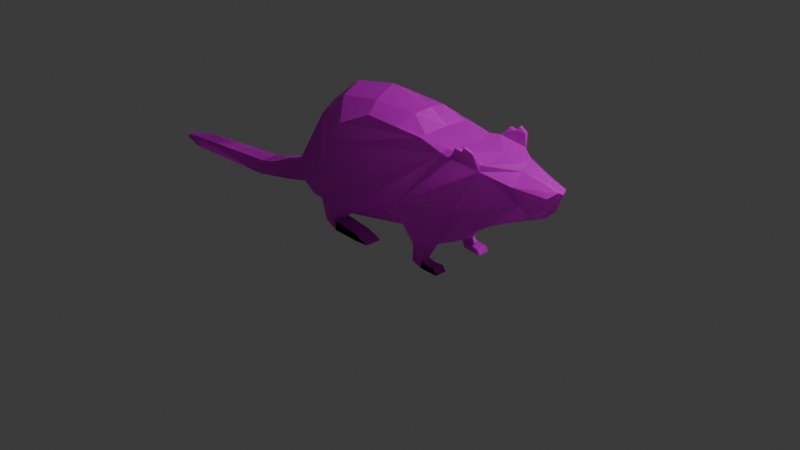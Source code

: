 # Source: rat.blend  (saved by Blender 4.1.24; exported with 4.5.12 LTS)
import bpy
from mathutils import Matrix  # noqa: F401  (used for matrix-valued properties, if any)

bpy.ops.wm.read_factory_settings(use_empty=True)
scene = bpy.context.scene
scene.name = 'Scene'

# ---- collections
col_collection = bpy.data.collections.new('Collection'); scene.collection.children.link(col_collection)

# ---- images (referenced by path relative to the original .blend; pixels are not part of the script)
import os
ASSET_DIR = os.environ.get("B2B_ASSET_DIR", "")  # directory of the original .blend (textures are referenced by path, not embedded)
HERE = os.path.dirname(os.path.abspath(__file__))  # packed textures are extracted next to this script under _unpacked/

def load_image(name, relpath, width, height, colorspace="sRGB"):
    """Load a texture the original file referenced (path relative to the .blend, or extracted next to this script)."""
    p = next((c for c in (os.path.join(HERE, relpath), os.path.join(ASSET_DIR, relpath)) if relpath and os.path.exists(c)), "")
    if p:
        img = bpy.data.images.load(p, check_existing=True)
        img.name = name
    else:  # same state as the original file: an image datablock whose file is absent (Cycles renders it pink)
        img = bpy.data.images.new(name, width, height)
        img.source = "FILE"
        img.filepath = "//" + (relpath or name)
    img.colorspace_settings.name = colorspace
    return img
img_rat_base_color = load_image('Rat Base Color', '', 256, 256, 'sRGB')
img_rat_base_color_001 = load_image('Rat Base Color.001', '', 256, 256, 'sRGB')

# ---- materials (node trees are filled in below, after node groups)
mat_material_001 = bpy.data.materials.new('Material.001')
mat_material_001.use_transparent_shadow = False
mat_material_002 = bpy.data.materials.new('Material.002')
mat_material_002.use_transparent_shadow = False

# ---- material node trees
mat_material_001.use_nodes = True; mat_material_001.node_tree.nodes.clear()
_N = mat_material_001.node_tree.nodes; _L = mat_material_001.node_tree.links
n0 = _N.new('ShaderNodeBsdfPrincipled'); n0.name = 'Principled BSDF'; n0.location = (10, 300)
n1 = _N.new('ShaderNodeOutputMaterial'); n1.name = 'Material Output'; n1.location = (300, 300)
n2 = _N.new('ShaderNodeTexImage'); n2.name = 'Image Texture'; n2.location = (-280, 280)
n2.image = img_rat_base_color
_L.new(n0.outputs[0], n1.inputs[0])
_L.new(n2.outputs[0], n0.inputs[0])
n1.is_active_output = True
mat_material_002.use_nodes = True; mat_material_002.node_tree.nodes.clear()
_N = mat_material_002.node_tree.nodes; _L = mat_material_002.node_tree.links
n0 = _N.new('ShaderNodeBsdfPrincipled'); n0.name = 'Principled BSDF'; n0.location = (10, 300)
n1 = _N.new('ShaderNodeOutputMaterial'); n1.name = 'Material Output'; n1.location = (300, 300)
n2 = _N.new('ShaderNodeTexImage'); n2.name = 'Image Texture'; n2.location = (-280, 280)
n2.image = img_rat_base_color_001
_L.new(n0.outputs[0], n1.inputs[0])
_L.new(n2.outputs[0], n0.inputs[0])
n1.is_active_output = True

# ---- world
world_world = bpy.data.worlds.new('World'); scene.world = world_world
world_world.use_nodes = True; world_world.node_tree.nodes.clear()
_N = world_world.node_tree.nodes; _L = world_world.node_tree.links
n0 = _N.new('ShaderNodeOutputWorld'); n0.name = 'World Output'; n0.location = (300, 300)
n1 = _N.new('ShaderNodeBackground'); n1.name = 'Background'; n1.location = (10, 300)
n1.inputs[0].default_value = (0.05088, 0.05088, 0.05088, 1.0)
_L.new(n1.outputs[0], n0.inputs[0])
n0.is_active_output = True
world_world.color = (0.05088, 0.05088, 0.05088)
world_world.use_sun_shadow = False
world_world.sun_shadow_jitter_overblur = 0.0

# ---- cameras
cam_camera = bpy.data.cameras.new('Camera')
cam_camera.clip_end = 100.0
cam_camera.ortho_scale = 7.314

# ---- lights
light_light = bpy.data.lights.new('Light', 'POINT')
light_light.transmission_factor = 0.0
light_light.energy = 1000.0
light_light.shadow_soft_size = 0.1
light_light.shadow_maximum_resolution = 0.006
light_light.use_absolute_resolution = True

# ---- meshes
me_plane = bpy.data.meshes.new('Plane')
me_plane.from_pydata([(-1.059, 0.0, 0.01686), (-0.4988, 0.0, -0.02428), (-1.0, 0.0, 1.0), (0.9471, 0.0, 1.165), (-0.5918, 0.0, 1.327), (0.6512, 0.0, 1.192), (-0.08624, 0.0, 1.42), (0.4402, 0.0, 1.324), (-1.193, 0.0, 0.1114), (-1.406, 0.0, 0.2559), (-1.588, 0.0, -0.02172), (-1.526, 0.0, 0.1791), (-2.145, 0.0, -0.1457), (-2.14, 0.0, 0.009859), (-3.398, 0.0, -0.1854), (-3.358, 0.0, -0.08762), (-3.739, 0.0, -0.1913), (-3.736, 0.0, -0.1486), (0.3141, 0.0, 0.139), (1.063, 0.0, 1.148), (0.7276, 0.0, 0.05126), (1.329, 0.0, 1.145), (0.9537, 0.0, 0.1546), (1.193, 0.0, 0.3534), (1.641, 0.0, 1.125), (1.039, -0.2978, 0.5473), (2.052, 0.0, 0.9554), (0.5725, 0.0, 0.0533), (-0.8355, 0.0, -0.006071), (-1.059, 0.0, 0.01686), (-0.4988, 0.0, -0.02428), (-1.0, 0.0, 1.0), (0.9471, 0.0, 1.165), (-0.5918, 0.0, 1.327), (0.6512, 0.0, 1.192), (-0.08624, 0.0, 1.42), (0.4402, 0.0, 1.324), (-1.193, 0.0, 0.1114), (-1.406, 0.0, 0.2559), (-1.588, 0.0, -0.02172), (-1.526, 0.0, 0.1791), (-2.145, 0.0, -0.1457), (-2.14, 0.0, 0.009859), (-3.398, 0.0, -0.1854), (-3.358, 0.0, -0.08762), (-3.739, 0.0, -0.1913), (-3.736, 0.0, -0.1486), (0.3141, 0.0, 0.139), (1.063, 0.0, 1.148), (0.7276, 0.0, 0.05126), (1.329, 0.0, 1.145), (0.9537, 0.0, 0.1546), (1.193, 0.0, 0.3534), (1.641, 0.0, 1.125), (2.052, 0.0, 0.9554), (0.5725, 0.0, 0.0533), (-0.8355, 0.0, -0.006071), (-1.059, 0.0, 0.01686), (-0.4988, 0.0, -0.02428), (-1.0, 0.0, 1.0), (0.9471, 0.0, 1.165), (-0.5918, 0.0, 1.327), (0.6512, 0.0, 1.192), (-0.08624, 0.0, 1.42), (0.4402, 0.0, 1.324), (-1.193, 0.0, 0.1114), (-1.406, 0.0, 0.2559), (-1.588, 0.0, -0.02172), (-1.526, 0.0, 0.1791), (-2.145, 0.0, -0.1457), (-2.14, 0.0, 0.009859), (-3.398, 0.0, -0.1854), (-3.358, 0.0, -0.08762), (-3.739, 0.0, -0.1913), (-3.736, 0.0, -0.1486), (0.3141, 0.0, 0.139), (1.063, 0.0, 1.148), (0.7276, 0.0, 0.05126), (1.329, 0.0, 1.145), (0.9537, 0.0, 0.1546), (1.193, 0.0, 0.3534), (1.641, 0.0, 1.125), (2.052, 0.0, 0.9554), (0.5725, 0.0, 0.0533), (-0.8355, 0.0, -0.006071), (-1.059, 0.0, 0.01686), (-0.4988, 0.0, -0.02428), (-1.0, 0.0, 1.0), (0.9471, 0.0, 1.165), (-0.5918, 0.0, 1.327), (0.6512, 0.0, 1.192), (-0.08624, 0.0, 1.42), (0.4402, 0.0, 1.324), (-1.193, 0.0, 0.1114), (-1.406, 0.0, 0.2559), (-1.588, 0.0, -0.02172), (-1.526, 0.0, 0.1791), (-2.145, 0.0, -0.1457), (-2.14, 0.0, 0.009859), (-3.398, 0.0, -0.1854), (-3.358, 0.0, -0.08762), (-3.739, 0.0, -0.1913), (-3.736, 0.0, -0.1486), (0.3141, 0.0, 0.139), (1.063, 0.0, 1.148), (0.7276, 0.0, 0.05126), (1.329, 0.0, 1.145), (0.9537, 0.0, 0.1546), (1.193, 0.0, 0.3534), (1.641, 0.0, 1.125), (1.859, 0.0, 0.6633), (2.052, 0.0, 0.9554), (1.976, 0.0, 0.7671), (0.5725, 0.0, 0.0533), (-0.8355, 0.0, -0.006071), (-0.4988, -0.4313, -0.02428), (-0.007843, -0.3771, -0.09816), (-0.4847, -0.4313, -0.1589), (-0.4901, -0.4313, -0.05223), (-0.6604, -0.3794, 0.7433), (-0.8179, -0.3359, 0.3387), (-0.7335, -0.4038, 0.1323), (-0.4988, -0.4313, -0.02428), (0.9218, -0.3362, 1.09), (0.6299, -0.324, 1.155), (-0.4004, -0.4151, 1.036), (0.3355, -0.3579, 1.188), (-0.02697, -0.3727, 1.209), (0.3197, -0.338, 0.397), (1.095, -0.4018, 1.111), (0.7276, -0.3563, 0.05126), (1.351, -0.3145, 1.043), (0.5725, -0.3563, 0.0533), (1.204, -0.3814, 1.202), (1.112, -0.3779, 1.217), (1.313, -0.367, 1.215), (1.226, -0.3819, 1.255), (0.9451, -0.3385, 0.2082), (1.165, -0.2557, 0.5597), (1.726, -0.203, 0.7998), (1.657, -0.2358, 0.9728), (1.936, -0.113, 0.8759), (1.977, -0.1323, 0.9329), (0.5922, -0.3833, -0.1058), (0.6817, -0.3631, -0.1587), (0.7079, -0.3631, -0.06192), (0.7604, -0.3631, -0.162), (0.7555, -0.3631, -0.1046), (0.8966, -0.3631, -0.162), (0.8621, -0.3631, -0.1062), (-0.7292, -0.354, -0.1431), (-0.4847, -0.4313, -0.1589), (-0.4901, -0.4313, -0.05223), (-0.1632, -0.4313, -0.1671), (-0.1834, -0.4313, -0.0916), (-0.01224, -0.4313, -0.1573), (-0.007843, -0.3771, -0.09816), (0.8621, -0.2364, -0.1062), (1.042, -0.3084, 1.135), (0.9097, -0.2741, 1.127), (0.7555, -0.2468, -0.1046), (-0.4988, -0.2511, -0.02428), (0.7604, -0.2404, -0.162), (0.7143, -0.2772, -0.06192), (0.734, -0.19, 0.05126), (-3.736, -0.05016, -0.1486), (-3.739, -0.05016, -0.1913), (-3.398, -0.1413, -0.1854), (-2.145, -0.1388, -0.1457), (0.5922, -0.3007, -0.1058), (0.6817, -0.2468, -0.1587), (-2.14, -0.1093, 0.009859), (-3.358, -0.08615, -0.08762), (0.3141, -0.2511, 0.139), (0.5789, -0.19, 0.0533), (2.035, -0.05141, 0.9848), (1.658, -0.0805, 1.072), (0.8966, -0.2364, -0.162), (-0.8355, -0.2511, -0.006071), (-1.059, -0.2511, 0.01686), (1.112, -0.3421, 1.217), (1.182, -0.3301, 1.204), (0.6339, -0.2632, 1.169), (-0.4847, -0.2511, -0.1589), (-0.7292, -0.2511, -0.1431), (-0.9774, -0.1619, 0.9098), (-0.5835, -0.2006, 1.221), (-0.08358, -0.213, 1.307), (0.4132, -0.1884, 1.294), (-0.4901, -0.2511, -0.05223), (1.226, -0.3592, 1.255), (1.313, -0.3384, 1.215), (1.35, -0.3031, 1.101), (-0.1632, -0.2511, -0.1671), (1.193, -0.09359, 0.3534), (0.9537, -0.1568, 0.1546), (-1.406, -0.1385, 0.2559), (-0.1834, -0.2511, -0.0916), (-1.193, -0.2511, 0.1114), (-0.007843, -0.2967, -0.09816), (-0.01224, -0.2511, -0.1573), (-1.526, -0.1314, 0.1791), (1.786, -0.1175, 0.6817), (-1.588, -0.1695, -0.02172), (1.941, -0.08469, 0.81), (1.039, 0.2978, 0.5473), (-0.4988, 0.4313, -0.02428), (-0.007843, 0.3771, -0.09816), (-0.4847, 0.4313, -0.1589), (-0.4901, 0.4313, -0.05223), (-0.6604, 0.3794, 0.7433), (-0.8179, 0.3359, 0.3387), (-0.7335, 0.4038, 0.1323), (-0.4988, 0.4313, -0.02428), (0.9218, 0.3362, 1.09), (0.6299, 0.324, 1.155), (-0.4004, 0.4151, 1.036), (0.3355, 0.3579, 1.188), (-0.02697, 0.3727, 1.209), (0.3197, 0.338, 0.397), (1.095, 0.4018, 1.111), (0.7276, 0.3563, 0.05126), (1.351, 0.3145, 1.043), (0.5725, 0.3563, 0.0533), (1.204, 0.3814, 1.202), (1.112, 0.3779, 1.217), (1.313, 0.367, 1.215), (1.226, 0.3819, 1.255), (0.9451, 0.3385, 0.2082), (1.165, 0.2557, 0.5597), (1.726, 0.203, 0.7998), (1.657, 0.2358, 0.9728), (1.936, 0.113, 0.8759), (1.977, 0.1323, 0.9329), (0.5922, 0.3833, -0.1058), (0.6817, 0.3631, -0.1587), (0.7079, 0.3631, -0.06192), (0.7604, 0.3631, -0.162), (0.7555, 0.3631, -0.1046), (0.8966, 0.3631, -0.162), (0.8621, 0.3631, -0.1062), (-0.7292, 0.354, -0.1431), (-0.4847, 0.4313, -0.1589), (-0.4901, 0.4313, -0.05223), (-0.1632, 0.4313, -0.1671), (-0.1834, 0.4313, -0.0916), (-0.01224, 0.4313, -0.1573), (-0.007843, 0.3771, -0.09816), (0.8621, 0.2364, -0.1062), (1.042, 0.3084, 1.135), (0.9097, 0.2741, 1.127), (0.7555, 0.2468, -0.1046), (-0.4988, 0.2511, -0.02428), (0.7604, 0.2404, -0.162), (0.7143, 0.2772, -0.06192), (0.734, 0.19, 0.05126), (-3.736, 0.05016, -0.1486), (-3.739, 0.05016, -0.1913), (-3.398, 0.1413, -0.1854), (-2.145, 0.1388, -0.1457), (0.5922, 0.3007, -0.1058), (0.6817, 0.2468, -0.1587), (-2.14, 0.1093, 0.009859), (-3.358, 0.08615, -0.08762), (0.3141, 0.2511, 0.139), (0.5789, 0.19, 0.0533), (2.035, 0.05141, 0.9848), (1.658, 0.0805, 1.072), (0.8966, 0.2364, -0.162), (-0.8355, 0.2511, -0.006071), (-1.059, 0.2511, 0.01686), (1.112, 0.3421, 1.217), (1.182, 0.3301, 1.204), (0.6339, 0.2632, 1.169), (-0.4847, 0.2511, -0.1589), (-0.7292, 0.2511, -0.1431), (-0.9774, 0.1619, 0.9098), (-0.5835, 0.2006, 1.221), (-0.08358, 0.213, 1.307), (0.4132, 0.1884, 1.294), (-0.4901, 0.2511, -0.05223), (1.226, 0.3592, 1.255), (1.313, 0.3384, 1.215), (1.35, 0.3031, 1.101), (-0.1632, 0.2511, -0.1671), (1.193, 0.09359, 0.3534), (0.9537, 0.1568, 0.1546), (-1.406, 0.1385, 0.2559), (-0.1834, 0.2511, -0.0916), (-1.193, 0.2511, 0.1114), (-0.007843, 0.2967, -0.09816), (-0.01224, 0.2511, -0.1573), (-1.526, 0.1314, 0.1791), (1.786, 0.1175, 0.6817), (-1.588, 0.1695, -0.02172), (1.941, 0.08469, 0.81)], [(118, 115), (117, 118), (209, 206), (208, 209)], [(16, 45, 43, 14), (2, 31, 38, 9), (20, 49, 51, 22), (8, 37, 29, 0), (1, 30, 47, 18), (19, 48, 32, 3), (9, 38, 40, 11), (128, 25, 131, 129), (10, 39, 37, 8), (24, 53, 50, 21), (0, 29, 56, 28), (11, 40, 42, 13), (183, 189, 197, 193), (12, 41, 39, 10), (26, 54, 53, 24), (3, 32, 34, 5), (193, 197, 199, 200), (18, 47, 55, 27), (4, 33, 31, 2), (178, 114, 86, 161), (13, 42, 44, 15), (7, 36, 35, 6), (192, 158, 180, 181, 190, 191), (14, 43, 41, 12), (170, 160, 157, 177, 162), (5, 34, 36, 7), (106, 104, 158, 192), (17, 46, 45, 16), (160, 170, 169, 163), (6, 35, 33, 4), (15, 44, 46, 17), (22, 51, 52, 23), (186, 185, 119, 125), (184, 183, 151, 150), (159, 182, 124, 123), (181, 180, 134, 133), (179, 178, 121, 120), (157, 160, 147, 149), (162, 177, 148, 146), (177, 157, 149, 148), (158, 159, 123, 129), (160, 163, 145, 147), (161, 173, 128, 122), (170, 162, 146, 144), (196, 201, 203, 198), (168, 171, 172, 167), (163, 164, 130, 145), (174, 169, 143, 132), (172, 165, 166, 167), (169, 170, 144, 143), (173, 174, 132, 128), (175, 176, 140, 142), (73, 71, 99, 101), (59, 66, 94, 87), (77, 79, 107, 105), (65, 57, 85, 93), (58, 75, 103, 86), (76, 60, 88, 104), (66, 68, 96, 94), (67, 65, 93, 95), (81, 78, 106, 109), (57, 84, 114, 85), (68, 70, 98, 96), (178, 161, 189), (69, 67, 95, 97), (82, 81, 109, 111), (60, 62, 90, 88), (189, 183, 184, 178), (75, 83, 113, 103), (61, 59, 87, 89), (70, 72, 100, 98), (64, 63, 91, 92), (71, 69, 97, 99), (164, 163, 169, 174), (62, 64, 92, 90), (74, 73, 101, 102), (105, 164, 174, 113), (63, 61, 89, 91), (72, 74, 102, 100), (79, 80, 108, 107), (120, 121, 122, 123, 119), (119, 123, 124, 125), (125, 124, 126, 127), (171, 168, 203, 201), (123, 122, 128, 129), (130, 25, 128, 132), (129, 131, 133, 134), (133, 131, 135, 136), (131, 25, 130, 137, 138), (131, 138, 139, 140), (140, 139, 141, 142), (130, 132, 143, 144, 145), (145, 144, 146, 147), (147, 146, 148, 149), (122, 121, 150, 151, 152), (152, 151, 153, 154), (154, 153, 155, 156), (178, 184, 150, 121), (180, 158, 129, 134), (188, 187, 127, 126), (189, 161, 122, 152), (191, 190, 136, 135), (182, 188, 126, 124), (192, 191, 135, 131), (187, 186, 125, 127), (190, 181, 133, 136), (183, 193, 153, 151), (195, 194, 138, 137), (197, 189, 152, 154), (164, 195, 137, 130), (198, 179, 120, 119, 185, 196), (200, 199, 156, 155), (193, 200, 155, 153), (199, 197, 154, 156), (194, 202, 139, 138), (176, 192, 131, 140), (204, 175, 142, 141), (202, 204, 141, 139), (97, 95, 203, 168), (110, 112, 204, 202), (96, 98, 171, 201), (112, 111, 175, 204), (109, 106, 192, 176), (95, 93, 198, 203), (108, 110, 202, 194), (94, 96, 201, 196), (93, 85, 179, 198), (105, 107, 195, 164), (87, 94, 196, 185), (107, 108, 194, 195), (91, 89, 186, 187), (90, 92, 188, 182), (92, 91, 187, 188), (111, 109, 176, 175), (103, 113, 174, 173), (98, 100, 172, 171), (99, 97, 168, 167), (102, 101, 166, 165), (100, 102, 165, 172), (101, 99, 167, 166), (86, 103, 173, 161), (104, 88, 159, 158), (85, 114, 178, 179), (88, 90, 182, 159), (89, 87, 185, 186), (219, 220, 222, 205), (274, 284, 288, 280), (284, 291, 290, 288), (269, 252, 86, 114), (283, 282, 281, 272, 271, 249), (261, 253, 268, 248, 251), (106, 283, 249, 104), (251, 254, 260, 261), (277, 216, 210, 276), (275, 241, 242, 274), (250, 214, 215, 273), (272, 224, 225, 271), (270, 211, 212, 269), (248, 240, 238, 251), (253, 237, 239, 268), (268, 239, 240, 248), (249, 220, 214, 250), (251, 238, 236, 254), (252, 213, 219, 264), (261, 235, 237, 253), (287, 289, 294, 292), (259, 258, 263, 262), (254, 236, 221, 255), (265, 223, 234, 260), (263, 258, 257, 256), (260, 234, 235, 261), (264, 219, 223, 265), (266, 233, 231, 267), (269, 280, 252), (280, 269, 275, 274), (255, 265, 260, 254), (105, 113, 265, 255), (211, 210, 214, 213, 212), (210, 216, 215, 214), (216, 218, 217, 215), (262, 292, 294, 259), (214, 220, 219, 213), (221, 223, 219, 205), (220, 225, 224, 222), (224, 227, 226, 222), (222, 229, 228, 221, 205), (222, 231, 230, 229), (231, 233, 232, 230), (221, 236, 235, 234, 223), (236, 238, 237, 235), (238, 240, 239, 237), (213, 243, 242, 241, 212), (243, 245, 244, 242), (245, 247, 246, 244), (269, 212, 241, 275), (271, 225, 220, 249), (279, 217, 218, 278), (280, 243, 213, 252), (282, 226, 227, 281), (273, 215, 217, 279), (283, 222, 226, 282), (278, 218, 216, 277), (281, 227, 224, 272), (274, 242, 244, 284), (286, 228, 229, 285), (288, 245, 243, 280), (255, 221, 228, 286), (289, 287, 276, 210, 211, 270), (291, 246, 247, 290), (284, 244, 246, 291), (290, 247, 245, 288), (285, 229, 230, 293), (267, 231, 222, 283), (295, 232, 233, 266), (293, 230, 232, 295), (97, 259, 294, 95), (110, 293, 295, 112), (96, 292, 262, 98), (112, 295, 266, 111), (109, 267, 283, 106), (95, 294, 289, 93), (108, 285, 293, 110), (94, 287, 292, 96), (93, 289, 270, 85), (105, 255, 286, 107), (87, 276, 287, 94), (107, 286, 285, 108), (91, 278, 277, 89), (90, 273, 279, 92), (92, 279, 278, 91), (111, 266, 267, 109), (103, 264, 265, 113), (98, 262, 263, 100), (99, 258, 259, 97), (102, 256, 257, 101), (100, 263, 256, 102), (101, 257, 258, 99), (86, 252, 264, 103), (104, 249, 250, 88), (85, 270, 269, 114), (88, 250, 273, 90), (89, 277, 276, 87)])
_uv = me_plane.uv_layers.new(name='UVMap')
_uv.uv.foreach_set('vector', [0.4317, 0.05003, 0.4317, 0.05003, 0.4317, 0.05003, 0.4317, 0.05003, 0.4317, 0.05003, 0.4317, 0.05003, 0.4317, 0.05003, 0.4317, 0.05003, 0.4317, 0.05003, 0.4317, 0.05003, 0.4317, 0.05003, 0.4317, 0.05003, 0.4317, 0.05003, 0.4317, 0.05003, 0.4317, 0.05003, 0.4317, 0.05003, 0.4317, 0.05003, 0.4317, 0.05003, 0.4317, 0.05003, 0.4317, 0.05003, 0.4317, 0.05003, 0.4317, 0.05003, 0.4317, 0.05003, 0.4317, 0.05003, 0.4317, 0.05003, 0.4317, 0.05003, 0.4317, 0.05003, 0.4317, 0.05003, 0.09795, 0.2868, 0.1224, 0.1624, 0.207, 0.1074, 0.2186, 0.1511, 0.4317, 0.05003, 0.4317, 0.05003, 0.4317, 0.05003, 0.4317, 0.05003, 0.4317, 0.05003, 0.4317, 0.05003, 0.4317, 0.05003, 0.4317, 0.05003, 0.4317, 0.05003, 0.4317, 0.05003, 0.4317, 0.05003, 0.4317, 0.05003, 0.4317, 0.05003, 0.4317, 0.05003, 0.4317, 0.05003, 0.4317, 0.05003, 0.3968, 0.3039, 0.4149, 0.3019, 0.4116, 0.3551, 0.3989, 0.3594, 0.4317, 0.05003, 0.4317, 0.05003, 0.4317, 0.05003, 0.4317, 0.05003, 0.4317, 0.05003, 0.4317, 0.05003, 0.4317, 0.05003, 0.4317, 0.05003, 0.4317, 0.05003, 0.4317, 0.05003, 0.4317, 0.05003, 0.4317, 0.05003, 0.3989, 0.3594, 0.4116, 0.3551, 0.4136, 0.3851, 0.4023, 0.3852, 0.4317, 0.05003, 0.4317, 0.05003, 0.4317, 0.05003, 0.4317, 0.05003, 0.4317, 0.05003, 0.4317, 0.05003, 0.4317, 0.05003, 0.4317, 0.05003, 0.2868, 0.5002, 0.2434, 0.5001, 0.2433, 0.4432, 0.2866, 0.4433, 0.4317, 0.05003, 0.4317, 0.05003, 0.4317, 0.05003, 0.4317, 0.05003, 0.4317, 0.05003, 0.4317, 0.05003, 0.4317, 0.05003, 0.4317, 0.05003, 0.3968, 0.6695, 0.3968, 0.6161, 0.4129, 0.6263, 0.4118, 0.6386, 0.422, 0.6449, 0.4164, 0.6608, 0.4317, 0.05003, 0.4317, 0.05003, 0.4317, 0.05003, 0.4317, 0.05003, 0.3974, 0.579, 0.4067, 0.5917, 0.4064, 0.6101, 0.397, 0.6161, 0.3968, 0.5926, 0.4317, 0.05003, 0.4317, 0.05003, 0.4317, 0.05003, 0.4317, 0.05003, 0.3865, 0.1237, 0.3873, 0.1696, 0.3344, 0.1739, 0.3336, 0.121, 0.4317, 0.05003, 0.4317, 0.05003, 0.4317, 0.05003, 0.4317, 0.05003, 0.4067, 0.5917, 0.3974, 0.579, 0.4076, 0.5632, 0.4148, 0.5843, 0.4317, 0.05003, 0.4317, 0.05003, 0.4317, 0.05003, 0.4317, 0.05003, 0.4317, 0.05003, 0.4317, 0.05003, 0.4317, 0.05003, 0.4317, 0.05003, 0.4317, 0.05003, 0.4317, 0.05003, 0.4317, 0.05003, 0.4317, 0.05003, 0.2433, 0.4409, 0.191, 0.5097, 0.1597, 0.455, 0.2092, 0.4093, 0.3969, 0.1218, 0.3968, 0.08058, 0.4279, 0.08069, 0.4146, 0.1219, 0.3404, 0.1967, 0.344, 0.244, 0.3333, 0.2449, 0.3289, 0.1949, 0.4403, 0.004367, 0.4378, 0.01631, 0.4317, 0.01593, 0.4317, -3.502e-08, 0.03653, 0.5259, 0.03203, 0.4874, 0.05436, 0.4691, 0.0907, 0.4833, 0.3968, 0.8374, 0.4152, 0.839, 0.4152, 0.8589, 0.3968, 0.859, 0.3968, 0.7442, 0.3978, 0.721, 0.4196, 0.7227, 0.4179, 0.7459, 0.3968, 0.9081, 0.4077, 0.9083, 0.4077, 0.9301, 0.3968, 0.9299, 0.3344, 0.1739, 0.3404, 0.1967, 0.3289, 0.1949, 0.3177, 0.1651, 0.397, 0.7829, 0.4059, 0.7885, 0.4061, 0.8034, 0.3968, 0.803, 0.2866, 0.4433, 0.287, 0.3003, 0.303, 0.2925, 0.3177, 0.4433, 0.3969, 0.7576, 0.3968, 0.7442, 0.4179, 0.7459, 0.4169, 0.7592, 0.07952, 0.5855, 0.06664, 0.6063, 0.03186, 0.6175, 0.05314, 0.5488, 0.0121, 0.714, 0.03915, 0.7128, 0.02551, 0.9232, 0.008294, 0.9303, 0.4059, 0.7885, 0.424, 0.7732, 0.424, 0.8019, 0.4061, 0.8034, 0.4252, 0.4459, 0.4107, 0.4758, 0.3968, 0.4779, 0.3973, 0.4498, 0.02551, 0.9232, 0.01622, 0.9887, 0.008869, 0.9893, 0.008294, 0.9303, 0.4054, 0.7721, 0.3969, 0.7576, 0.4169, 0.7592, 0.4196, 0.7732, 0.4189, 0.4266, 0.4252, 0.4459, 0.3973, 0.4498, 0.3968, 0.3852, 0.3721, 0.002911, 0.3702, 0.06751, 0.3413, 0.06862, 0.3572, 0.01339, 0.4317, 0.05003, 0.4317, 0.05003, 0.4317, 0.05003, 0.4317, 0.05003, 0.4317, 0.05003, 0.4317, 0.05003, 0.4317, 0.05003, 0.4317, 0.05003, 0.4317, 0.05003, 0.4317, 0.05003, 0.4317, 0.05003, 0.4317, 0.05003, 0.4317, 0.05003, 0.4317, 0.05003, 0.4317, 0.05003, 0.4317, 0.05003, 0.4317, 0.05003, 0.4317, 0.05003, 0.4317, 0.05003, 0.4317, 0.05003, 0.4317, 0.05003, 0.4317, 0.05003, 0.4317, 0.05003, 0.4317, 0.05003, 0.4317, 0.05003, 0.4317, 0.05003, 0.4317, 0.05003, 0.4317, 0.05003, 0.4317, 0.05003, 0.4317, 0.05003, 0.4317, 0.05003, 0.4317, 0.05003, 0.4317, 0.05003, 0.4317, 0.05003, 0.4317, 0.05003, 0.4317, 0.05003, 0.4317, 0.05003, 0.4317, 0.05003, 0.4317, 0.05003, 0.4317, 0.05003, 0.4317, 0.05003, 0.4317, 0.05003, 0.4317, 0.05003, 0.4317, 0.05003, 0.4189, 0.242, 0.4195, 0.3001, 0.4149, 0.3019, 0.4317, 0.05003, 0.4317, 0.05003, 0.4317, 0.05003, 0.4317, 0.05003, 0.4317, 0.05003, 0.4317, 0.05003, 0.4317, 0.05003, 0.4317, 0.05003, 0.4317, 0.05003, 0.4317, 0.05003, 0.4317, 0.05003, 0.4317, 0.05003, 0.4149, 0.3019, 0.3968, 0.3039, 0.3968, 0.2617, 0.4189, 0.242, 0.4317, 0.05003, 0.4317, 0.05003, 0.4317, 0.05003, 0.4317, 0.05003, 0.4317, 0.05003, 0.4317, 0.05003, 0.4317, 0.05003, 0.4317, 0.05003, 0.4317, 0.05003, 0.4317, 0.05003, 0.4317, 0.05003, 0.4317, 0.05003, 0.4317, 0.05003, 0.4317, 0.05003, 0.4317, 0.05003, 0.4317, 0.05003, 0.4317, 0.05003, 0.4317, 0.05003, 0.4317, 0.05003, 0.4317, 0.05003, 0.4317, 0.5881, 0.4148, 0.5843, 0.4076, 0.5632, 0.4317, 0.5613, 0.4317, 0.05003, 0.4317, 0.05003, 0.4317, 0.05003, 0.4317, 0.05003, 0.4317, 0.05003, 0.4317, 0.05003, 0.4317, 0.05003, 0.4317, 0.05003, 0.2433, 0.2321, 0.276, 0.231, 0.2761, 0.2574, 0.2433, 0.2584, 0.4317, 0.05003, 0.4317, 0.05003, 0.4317, 0.05003, 0.4317, 0.05003, 0.4317, 0.05003, 0.4317, 0.05003, 0.4317, 0.05003, 0.4317, 0.05003, 0.4317, 0.05003, 0.4317, 0.05003, 0.4317, 0.05003, 0.4317, 0.05003, 0.0907, 0.4833, 0.05436, 0.4691, 0.02657, 0.4289, 0.216, 0.1812, 0.1597, 0.455, 0.1597, 0.455, 0.216, 0.1812, 0.228, 0.2314, 0.2092, 0.4093, 0.2092, 0.4093, 0.228, 0.2314, 0.2342, 0.2821, 0.2384, 0.3445, 0.03915, 0.7128, 0.0121, 0.714, 0.03186, 0.6175, 0.06664, 0.6063, 0.216, 0.1812, 0.02657, 0.4289, 0.09795, 0.2868, 0.2186, 0.1511, 0.03722, 0.2173, 0.1224, 0.1624, 0.09795, 0.2868, 0.03795, 0.2441, 0.2186, 0.1511, 0.207, 0.1074, 0.2343, 0.1321, 0.237, 0.148, 0.2343, 0.1321, 0.207, 0.1074, 0.2363, 0.1133, 0.2433, 0.1283, 0.207, 0.1074, 0.1224, 0.1624, 0.03722, 0.2173, 0.0639, 0.1794, 0.1246, 0.1409, 0.207, 0.1074, 0.1246, 0.1409, 0.1651, 0.04349, 0.1948, 0.05493, 0.1948, 0.05493, 0.1651, 0.04349, 0.1784, 0.007308, 0.188, 2.252e-08, 0.03722, 0.2173, 0.03795, 0.2441, 0.01025, 0.241, 0.00109, 0.2258, 0.01771, 0.221, 0.01771, 0.221, 0.00109, 0.2258, 0.0003321, 0.2122, 0.01024, 0.2129, 0.01024, 0.2129, 0.0003321, 0.2122, 4.159e-09, 0.1887, 0.009697, 0.1945, 0.02657, 0.4289, 0.05436, 0.4691, 0.007301, 0.4692, 0.003326, 0.4268, 0.02173, 0.4275, 0.02173, 0.4275, 0.003326, 0.4268, 0.001128, 0.3714, 0.01419, 0.3747, 0.01419, 0.3747, 0.001128, 0.3714, 0.002457, 0.3453, 0.01309, 0.3445, 0.4213, 0.6963, 0.414, 0.721, 0.3968, 0.7177, 0.3968, 0.6695, 0.3985, 0.894, 0.4129, 0.8901, 0.4129, 0.9081, 0.3968, 0.8999, 0.3603, 0.2812, 0.3577, 0.3669, 0.328, 0.358, 0.3291, 0.2956, 0.3968, 0.9301, 0.4018, 0.9301, 0.4018, 0.9611, 0.3968, 0.9611, 0.4365, 0.02585, 0.4355, 0.04087, 0.4317, 0.04127, 0.4317, 0.02635, 0.344, 0.244, 0.3603, 0.2812, 0.3291, 0.2956, 0.3333, 0.2449, 0.3968, 0.9841, 0.3968, 0.9625, 0.4015, 0.9611, 0.4015, 0.9928, 0.3577, 0.3669, 0.3592, 0.4536, 0.3177, 0.4234, 0.328, 0.358, 0.432, 0.02199, 0.4403, 0.01631, 0.4403, 0.02568, 0.4317, 0.02585, 0.3968, 0.08058, 0.3968, 0.02599, 0.4279, 0.0261, 0.4279, 0.08069, 0.2707, 0.1908, 0.2605, 0.1446, 0.2892, 0.144, 0.3022, 0.1909, 0.4276, 0.5086, 0.4276, 0.5613, 0.3968, 0.5607, 0.3968, 0.5079, 0.276, 0.231, 0.2707, 0.1908, 0.3022, 0.1909, 0.3047, 0.2322, 0.05314, 0.5488, 0.03653, 0.5259, 0.0907, 0.4833, 0.1597, 0.455, 0.191, 0.5097, 0.07952, 0.5855, 0.3968, 0.859, 0.4064, 0.8667, 0.4064, 0.8805, 0.3968, 0.8901, 0.3968, 0.02599, 0.3968, 1.922e-09, 0.4279, 0.0001073, 0.4279, 0.0261, 0.4202, 0.4782, 0.4276, 0.5086, 0.3968, 0.5079, 0.4064, 0.4779, 0.09036, 0.1368, 0.1453, 0.03358, 0.1651, 0.04349, 0.1246, 0.1409, 0.3702, 0.06751, 0.3336, 0.121, 0.3303, 0.1212, 0.3413, 0.06862, 0.4188, 0.8236, 0.4029, 0.8034, 0.4187, 0.8034, 0.4189, 0.8115, 0.1453, 0.03358, 0.1673, 0.006704, 0.1784, 0.007308, 0.1651, 0.04349, 0.2433, 0.7271, 0.2436, 0.6288, 0.2728, 0.6289, 0.2672, 0.7272, 0.2453, 0.02283, 0.2457, 1.483e-08, 0.2605, 0.00496, 0.2657, 0.03472, 0.3401, 0.5473, 0.3387, 0.6542, 0.32, 0.6545, 0.3177, 0.5477, 0.4084, 0.8374, 0.3968, 0.812, 0.4029, 0.8034, 0.4188, 0.8236, 0.3852, 0.07003, 0.3865, 0.1237, 0.3336, 0.121, 0.3702, 0.06751, 0.2436, 0.6288, 0.244, 0.5579, 0.2873, 0.558, 0.2728, 0.6289, 0.2443, 0.1446, 0.2453, 0.02283, 0.2657, 0.03472, 0.2605, 0.1446, 0.3415, 0.5262, 0.3401, 0.5473, 0.3177, 0.5477, 0.3178, 0.5267, 0.244, 0.5579, 0.2436, 0.5375, 0.2869, 0.5376, 0.2873, 0.558, 0.2433, 0.2321, 0.2436, 0.1907, 0.2707, 0.1908, 0.276, 0.231, 0.4263, 0.1219, 0.4263, 0.242, 0.4029, 0.2394, 0.3968, 0.1346, 0.2436, 0.1907, 0.2443, 0.1446, 0.2605, 0.1446, 0.2707, 0.1908, 0.3968, 0.3663, 0.396, 0.454, 0.3592, 0.4536, 0.3577, 0.3669, 0.3895, 0.2404, 0.3931, 0.276, 0.3603, 0.2812, 0.344, 0.244, 0.3931, 0.276, 0.3968, 0.3663, 0.3577, 0.3669, 0.3603, 0.2812, 0.3801, 9.132e-09, 0.3852, 0.07003, 0.3702, 0.06751, 0.3721, 0.002911, 0.2437, 0.3002, 0.2433, 0.2584, 0.2761, 0.2574, 0.287, 0.3003, 0.3387, 0.6542, 0.3414, 0.8647, 0.3266, 0.865, 0.32, 0.6545, 0.2434, 0.9418, 0.2433, 0.7271, 0.2672, 0.7272, 0.2678, 0.9418, 0.439, 0.04982, 0.4317, 0.05003, 0.4317, 0.04148, 0.439, 0.04127, 0.3414, 0.8647, 0.3415, 0.9303, 0.3329, 0.9304, 0.3266, 0.865, 0.2435, 1.0, 0.2434, 0.9418, 0.2678, 0.9418, 0.2522, 1.0, 0.2433, 0.4432, 0.2437, 0.3002, 0.287, 0.3003, 0.2866, 0.4433, 0.3873, 0.1696, 0.388, 0.1895, 0.3404, 0.1967, 0.3344, 0.1739, 0.2436, 0.5375, 0.2434, 0.5001, 0.2868, 0.5002, 0.2869, 0.5376, 0.388, 0.1895, 0.3895, 0.2404, 0.344, 0.244, 0.3404, 0.1967, 0.396, 0.454, 0.3894, 0.5262, 0.3596, 0.5231, 0.3592, 0.4536, 0.09795, 0.2868, 0.2186, 0.1511, 0.207, 0.1074, 0.1224, 0.1624, 0.3968, 0.3039, 0.3989, 0.3594, 0.4116, 0.3551, 0.4149, 0.3019, 0.3989, 0.3594, 0.4023, 0.3852, 0.4136, 0.3851, 0.4116, 0.3551, 0.2868, 0.5002, 0.2866, 0.4433, 0.2433, 0.4432, 0.2434, 0.5001, 0.3968, 0.6695, 0.4164, 0.6608, 0.422, 0.6449, 0.4118, 0.6386, 0.4129, 0.6263, 0.3968, 0.6161, 0.3974, 0.579, 0.3968, 0.5926, 0.397, 0.6161, 0.4064, 0.6101, 0.4067, 0.5917, 0.3865, 0.1237, 0.3336, 0.121, 0.3344, 0.1739, 0.3873, 0.1696, 0.4067, 0.5917, 0.4148, 0.5843, 0.4076, 0.5632, 0.3974, 0.579, 0.2433, 0.4409, 0.2092, 0.4093, 0.1597, 0.455, 0.191, 0.5097, 0.3969, 0.1218, 0.4146, 0.1219, 0.4279, 0.08069, 0.3968, 0.08058, 0.3404, 0.1967, 0.3289, 0.1949, 0.3333, 0.2449, 0.344, 0.244, 0.4403, 0.004367, 0.4317, -3.502e-08, 0.4317, 0.01593, 0.4378, 0.01631, 0.03653, 0.5259, 0.0907, 0.4833, 0.05436, 0.4691, 0.03203, 0.4874, 0.3968, 0.8374, 0.3968, 0.859, 0.4152, 0.8589, 0.4152, 0.839, 0.3968, 0.7442, 0.4179, 0.7459, 0.4196, 0.7227, 0.3978, 0.721, 0.3968, 0.9081, 0.3968, 0.9299, 0.4077, 0.9301, 0.4077, 0.9083, 0.3344, 0.1739, 0.3177, 0.1651, 0.3289, 0.1949, 0.3404, 0.1967, 0.397, 0.7829, 0.3968, 0.803, 0.4061, 0.8034, 0.4059, 0.7885, 0.2866, 0.4433, 0.3177, 0.4433, 0.303, 0.2925, 0.287, 0.3003, 0.3969, 0.7576, 0.4169, 0.7592, 0.4179, 0.7459, 0.3968, 0.7442, 0.07952, 0.5855, 0.05314, 0.5488, 0.03186, 0.6175, 0.06664, 0.6063, 0.0121, 0.714, 0.008294, 0.9303, 0.02551, 0.9232, 0.03915, 0.7128, 0.4059, 0.7885, 0.4061, 0.8034, 0.424, 0.8019, 0.424, 0.7732, 0.4252, 0.4459, 0.3973, 0.4498, 0.3968, 0.4779, 0.4107, 0.4758, 0.02551, 0.9232, 0.008294, 0.9303, 0.008869, 0.9893, 0.01622, 0.9887, 0.4054, 0.7721, 0.4196, 0.7732, 0.4169, 0.7592, 0.3969, 0.7576, 0.4189, 0.4266, 0.3968, 0.3852, 0.3973, 0.4498, 0.4252, 0.4459, 0.3721, 0.002911, 0.3572, 0.01339, 0.3413, 0.06862, 0.3702, 0.06751, 0.4189, 0.242, 0.4149, 0.3019, 0.4195, 0.3001, 0.4149, 0.3019, 0.4189, 0.242, 0.3968, 0.2617, 0.3968, 0.3039, 0.4317, 0.5881, 0.4317, 0.5613, 0.4076, 0.5632, 0.4148, 0.5843, 0.2433, 0.2321, 0.2433, 0.2584, 0.2761, 0.2574, 0.276, 0.231, 0.0907, 0.4833, 0.1597, 0.455, 0.216, 0.1812, 0.02657, 0.4289, 0.05436, 0.4691, 0.1597, 0.455, 0.2092, 0.4093, 0.228, 0.2314, 0.216, 0.1812, 0.2092, 0.4093, 0.2384, 0.3445, 0.2342, 0.2821, 0.228, 0.2314, 0.03915, 0.7128, 0.06664, 0.6063, 0.03186, 0.6175, 0.0121, 0.714, 0.216, 0.1812, 0.2186, 0.1511, 0.09795, 0.2868, 0.02657, 0.4289, 0.03722, 0.2173, 0.03795, 0.2441, 0.09795, 0.2868, 0.1224, 0.1624, 0.2186, 0.1511, 0.237, 0.148, 0.2343, 0.1321, 0.207, 0.1074, 0.2343, 0.1321, 0.2433, 0.1283, 0.2363, 0.1133, 0.207, 0.1074, 0.207, 0.1074, 0.1246, 0.1409, 0.0639, 0.1794, 0.03722, 0.2173, 0.1224, 0.1624, 0.207, 0.1074, 0.1948, 0.05493, 0.1651, 0.04349, 0.1246, 0.1409, 0.1948, 0.05493, 0.188, 2.252e-08, 0.1784, 0.007308, 0.1651, 0.04349, 0.03722, 0.2173, 0.01771, 0.221, 0.00109, 0.2258, 0.01025, 0.241, 0.03795, 0.2441, 0.01771, 0.221, 0.01024, 0.2129, 0.0003321, 0.2122, 0.00109, 0.2258, 0.01024, 0.2129, 0.009697, 0.1945, 4.159e-09, 0.1887, 0.0003321, 0.2122, 0.02657, 0.4289, 0.02173, 0.4275, 0.003326, 0.4268, 0.007301, 0.4692, 0.05436, 0.4691, 0.02173, 0.4275, 0.01419, 0.3747, 0.001128, 0.3714, 0.003326, 0.4268, 0.01419, 0.3747, 0.01309, 0.3445, 0.002457, 0.3453, 0.001128, 0.3714, 0.4213, 0.6963, 0.3968, 0.6695, 0.3968, 0.7177, 0.414, 0.721, 0.3985, 0.894, 0.3968, 0.8999, 0.4129, 0.9081, 0.4129, 0.8901, 0.3603, 0.2812, 0.3291, 0.2956, 0.328, 0.358, 0.3577, 0.3669, 0.3968, 0.9301, 0.3968, 0.9611, 0.4018, 0.9611, 0.4018, 0.9301, 0.4365, 0.02585, 0.4317, 0.02635, 0.4317, 0.04127, 0.4355, 0.04087, 0.344, 0.244, 0.3333, 0.2449, 0.3291, 0.2956, 0.3603, 0.2812, 0.3968, 0.9841, 0.4015, 0.9928, 0.4015, 0.9611, 0.3968, 0.9625, 0.3577, 0.3669, 0.328, 0.358, 0.3177, 0.4234, 0.3592, 0.4536, 0.432, 0.02199, 0.4317, 0.02585, 0.4403, 0.02568, 0.4403, 0.01631, 0.3968, 0.08058, 0.4279, 0.08069, 0.4279, 0.0261, 0.3968, 0.02599, 0.2707, 0.1908, 0.3022, 0.1909, 0.2892, 0.144, 0.2605, 0.1446, 0.4276, 0.5086, 0.3968, 0.5079, 0.3968, 0.5607, 0.4276, 0.5613, 0.276, 0.231, 0.3047, 0.2322, 0.3022, 0.1909, 0.2707, 0.1908, 0.05314, 0.5488, 0.07952, 0.5855, 0.191, 0.5097, 0.1597, 0.455, 0.0907, 0.4833, 0.03653, 0.5259, 0.3968, 0.859, 0.3968, 0.8901, 0.4064, 0.8805, 0.4064, 0.8667, 0.3968, 0.02599, 0.4279, 0.0261, 0.4279, 0.0001073, 0.3968, 1.922e-09, 0.4202, 0.4782, 0.4064, 0.4779, 0.3968, 0.5079, 0.4276, 0.5086, 0.09036, 0.1368, 0.1246, 0.1409, 0.1651, 0.04349, 0.1453, 0.03358, 0.3702, 0.06751, 0.3413, 0.06862, 0.3303, 0.1212, 0.3336, 0.121, 0.4188, 0.8236, 0.4189, 0.8115, 0.4187, 0.8034, 0.4029, 0.8034, 0.1453, 0.03358, 0.1651, 0.04349, 0.1784, 0.007308, 0.1673, 0.006704, 0.2433, 0.7271, 0.2672, 0.7272, 0.2728, 0.6289, 0.2436, 0.6288, 0.2453, 0.02283, 0.2657, 0.03472, 0.2605, 0.00496, 0.2457, 1.483e-08, 0.3401, 0.5473, 0.3177, 0.5477, 0.32, 0.6545, 0.3387, 0.6542, 0.4084, 0.8374, 0.4188, 0.8236, 0.4029, 0.8034, 0.3968, 0.812, 0.3852, 0.07003, 0.3702, 0.06751, 0.3336, 0.121, 0.3865, 0.1237, 0.2436, 0.6288, 0.2728, 0.6289, 0.2873, 0.558, 0.244, 0.5579, 0.2443, 0.1446, 0.2605, 0.1446, 0.2657, 0.03472, 0.2453, 0.02283, 0.3415, 0.5262, 0.3178, 0.5267, 0.3177, 0.5477, 0.3401, 0.5473, 0.244, 0.5579, 0.2873, 0.558, 0.2869, 0.5376, 0.2436, 0.5375, 0.2433, 0.2321, 0.276, 0.231, 0.2707, 0.1908, 0.2436, 0.1907, 0.4263, 0.1219, 0.3968, 0.1346, 0.4029, 0.2394, 0.4263, 0.242, 0.2436, 0.1907, 0.2707, 0.1908, 0.2605, 0.1446, 0.2443, 0.1446, 0.3968, 0.3663, 0.3577, 0.3669, 0.3592, 0.4536, 0.396, 0.454, 0.3895, 0.2404, 0.344, 0.244, 0.3603, 0.2812, 0.3931, 0.276, 0.3931, 0.276, 0.3603, 0.2812, 0.3577, 0.3669, 0.3968, 0.3663, 0.3801, 9.132e-09, 0.3721, 0.002911, 0.3702, 0.06751, 0.3852, 0.07003, 0.2437, 0.3002, 0.287, 0.3003, 0.2761, 0.2574, 0.2433, 0.2584, 0.3387, 0.6542, 0.32, 0.6545, 0.3266, 0.865, 0.3414, 0.8647, 0.2434, 0.9418, 0.2678, 0.9418, 0.2672, 0.7272, 0.2433, 0.7271, 0.439, 0.04982, 0.439, 0.04127, 0.4317, 0.04148, 0.4317, 0.05003, 0.3414, 0.8647, 0.3266, 0.865, 0.3329, 0.9304, 0.3415, 0.9303, 0.2435, 1.0, 0.2522, 1.0, 0.2678, 0.9418, 0.2434, 0.9418, 0.2433, 0.4432, 0.2866, 0.4433, 0.287, 0.3003, 0.2437, 0.3002, 0.3873, 0.1696, 0.3344, 0.1739, 0.3404, 0.1967, 0.388, 0.1895, 0.2436, 0.5375, 0.2869, 0.5376, 0.2868, 0.5002, 0.2434, 0.5001, 0.388, 0.1895, 0.3404, 0.1967, 0.344, 0.244, 0.3895, 0.2404, 0.396, 0.454, 0.3592, 0.4536, 0.3596, 0.5231, 0.3894, 0.5262])
me_plane.materials.append(mat_material_001)
me_plane.update()
me_plane_001 = bpy.data.meshes.new('Plane.001')
me_plane_001.from_pydata([(-1.059, -9.291e-08, 0.01686), (-0.4988, -8.739e-08, -0.02428), (-1.0, -4.371e-08, 1.0), (0.9471, -6.582e-08, 1.165), (-0.5918, -8.759e-08, 1.327), (0.6512, -6.948e-08, 1.192), (-0.08624, -1.001e-07, 1.42), (0.4402, -8.728e-08, 1.324), (-1.193, -1.056e-07, 0.1114), (-1.406, 5.626e-08, 0.2559), (-1.588, -8.773e-08, -0.02172), (-1.526, 6.658e-08, 0.1791), (-2.145, -7.107e-08, -0.1457), (-2.14, 8.932e-08, 0.009859), (-3.398, -6.574e-08, -0.1854), (-3.358, 1.024e-07, -0.08762), (-3.739, -6.494e-08, -0.1913), (-3.736, 1.106e-07, -0.1486), (0.3141, -1.093e-07, 0.139), (1.063, -6.354e-08, 1.148), (0.7276, -9.754e-08, 0.05126), (1.329, -6.316e-08, 1.145), (0.9537, -1.114e-07, 0.1546), (1.193, 4.316e-08, 0.3534), (1.641, -6.046e-08, 1.125), (1.039, -0.2978, 0.5473), (2.052, -3.771e-08, 0.9554), (0.5725, -9.781e-08, 0.0533), (-0.8355, -8.983e-08, -0.006071), (-1.059, -9.291e-08, 0.01686), (-0.4988, -8.739e-08, -0.02428), (-1.0, -4.371e-08, 1.0), (0.9471, -6.582e-08, 1.165), (-0.5918, -8.759e-08, 1.327), (0.6512, -6.948e-08, 1.192), (-0.08624, -1.001e-07, 1.42), (0.4402, -8.728e-08, 1.324), (-1.193, -1.056e-07, 0.1114), (-1.406, 5.626e-08, 0.2559), (-1.588, -8.773e-08, -0.02172), (-1.526, 6.658e-08, 0.1791), (-2.145, -7.107e-08, -0.1457), (-2.14, 8.932e-08, 0.009859), (-3.398, -6.574e-08, -0.1854), (-3.358, 1.024e-07, -0.08762), (-3.739, -6.494e-08, -0.1913), (-3.736, 1.106e-07, -0.1486), (0.3141, -1.093e-07, 0.139), (1.063, -6.354e-08, 1.148), (0.7276, -9.754e-08, 0.05126), (1.329, -6.316e-08, 1.145), (0.9537, -1.114e-07, 0.1546), (1.193, 4.316e-08, 0.3534), (1.641, -6.046e-08, 1.125), (2.052, -3.771e-08, 0.9554), (0.5725, -9.781e-08, 0.0533), (-0.8355, -8.983e-08, -0.006071), (-1.059, -9.291e-08, 0.01686), (-0.4988, -8.739e-08, -0.02428), (-1.0, -4.371e-08, 1.0), (0.9471, -6.582e-08, 1.165), (-0.5918, -8.759e-08, 1.327), (0.6512, -6.948e-08, 1.192), (-0.08624, -1.001e-07, 1.42), (0.4402, -8.728e-08, 1.324), (-1.193, -1.056e-07, 0.1114), (-1.406, 5.626e-08, 0.2559), (-1.588, -8.773e-08, -0.02172), (-1.526, 6.658e-08, 0.1791), (-2.145, -7.107e-08, -0.1457), (-2.14, 8.932e-08, 0.009859), (-3.398, -6.574e-08, -0.1854), (-3.358, 1.024e-07, -0.08762), (-3.739, -6.494e-08, -0.1913), (-3.736, 1.106e-07, -0.1486), (0.3141, -1.093e-07, 0.139), (1.063, -6.354e-08, 1.148), (0.7276, -9.754e-08, 0.05126), (1.329, -6.316e-08, 1.145), (0.9537, -1.114e-07, 0.1546), (1.193, 4.316e-08, 0.3534), (1.641, -6.046e-08, 1.125), (2.052, -3.771e-08, 0.9554), (0.5725, -9.781e-08, 0.0533), (-0.8355, -8.983e-08, -0.006071), (-1.059, -9.291e-08, 0.01686), (-0.4988, -8.739e-08, -0.02428), (-1.0, -4.371e-08, 1.0), (0.9471, -6.582e-08, 1.165), (-0.5918, -8.759e-08, 1.327), (0.6512, -6.948e-08, 1.192), (-0.08624, -1.001e-07, 1.42), (0.4402, -8.728e-08, 1.324), (-1.193, -1.056e-07, 0.1114), (-1.406, 5.626e-08, 0.2559), (-1.588, -8.773e-08, -0.02172), (-1.526, 6.658e-08, 0.1791), (-2.145, -7.107e-08, -0.1457), (-2.14, 8.932e-08, 0.009859), (-3.398, -6.574e-08, -0.1854), (-3.358, 1.024e-07, -0.08762), (-3.739, -6.494e-08, -0.1913), (-3.736, 1.106e-07, -0.1486), (0.3141, -1.093e-07, 0.139), (1.063, -6.354e-08, 1.148), (0.7276, -9.754e-08, 0.05126), (1.329, -6.316e-08, 1.145), (0.9537, -1.114e-07, 0.1546), (1.193, 4.316e-08, 0.3534), (1.641, -6.046e-08, 1.125), (1.859, 0.0, 0.6633), (2.052, -3.771e-08, 0.9554), (1.976, 0.0, 0.7671), (0.5725, -9.781e-08, 0.0533), (-0.8355, -8.983e-08, -0.006071), (-0.4988, -0.4313, -0.02428), (-0.007843, -0.3771, -0.09816), (-0.4847, -0.4313, -0.1589), (-0.4901, -0.4313, -0.05223), (-0.6604, -0.3794, 0.7433), (-0.8179, -0.3359, 0.3387), (-0.7335, -0.4038, 0.1323), (-0.4988, -0.4313, -0.02428), (0.9218, -0.3362, 1.09), (0.6299, -0.324, 1.155), (-0.4004, -0.4151, 1.036), (0.3355, -0.3579, 1.188), (-0.02697, -0.3727, 1.209), (0.3197, -0.338, 0.397), (1.095, -0.4018, 1.111), (0.7276, -0.3563, 0.05126), (1.351, -0.3145, 1.043), (0.5725, -0.3563, 0.0533), (1.204, -0.3814, 1.202), (1.112, -0.3779, 1.217), (1.313, -0.367, 1.215), (1.226, -0.3819, 1.255), (0.9451, -0.3385, 0.2082), (1.165, -0.2557, 0.5597), (1.726, -0.203, 0.7998), (1.657, -0.2358, 0.9728), (1.936, -0.113, 0.8759), (1.977, -0.1323, 0.9329), (0.5922, -0.3833, -0.1058), (0.6817, -0.3631, -0.1587), (0.7079, -0.3631, -0.06192), (0.7604, -0.3631, -0.162), (0.7555, -0.3631, -0.1046), (0.8966, -0.3631, -0.162), (0.8621, -0.3631, -0.1062), (-0.7292, -0.354, -0.1431), (-0.4847, -0.4313, -0.1589), (-0.4901, -0.4313, -0.05223), (-0.1632, -0.4313, -0.1671), (-0.1834, -0.4313, -0.0916), (-0.01224, -0.4313, -0.1573), (-0.007843, -0.3771, -0.09816), (0.8621, -0.2364, -0.1062), (1.042, -0.3084, 1.135), (0.9097, -0.2741, 1.127), (0.7555, -0.2468, -0.1046), (-0.4988, -0.2511, -0.02428), (0.7604, -0.2404, -0.162), (0.7143, -0.2772, -0.06192), (0.734, -0.19, 0.05126), (-3.736, -0.05016, -0.1486), (-3.739, -0.05016, -0.1913), (-3.398, -0.1413, -0.1854), (-2.145, -0.1388, -0.1457), (0.5922, -0.3007, -0.1058), (0.6817, -0.2468, -0.1587), (-2.14, -0.1093, 0.009859), (-3.358, -0.08615, -0.08762), (0.3141, -0.2511, 0.139), (0.5789, -0.19, 0.0533), (2.035, -0.05141, 0.9848), (1.658, -0.0805, 1.072), (0.8966, -0.2364, -0.162), (-0.8355, -0.2511, -0.006071), (-1.059, -0.2511, 0.01686), (1.112, -0.3421, 1.217), (1.182, -0.3301, 1.204), (0.6339, -0.2632, 1.169), (-0.4847, -0.2511, -0.1589), (-0.7292, -0.2511, -0.1431), (-0.9774, -0.1619, 0.9098), (-0.5835, -0.2006, 1.221), (-0.08358, -0.213, 1.307), (0.4132, -0.1884, 1.294), (-0.4901, -0.2511, -0.05223), (1.226, -0.3592, 1.255), (1.313, -0.3384, 1.215), (1.35, -0.3031, 1.101), (-0.1632, -0.2511, -0.1671), (1.193, -0.09359, 0.3534), (0.9537, -0.1568, 0.1546), (-1.406, -0.1385, 0.2559), (-0.1834, -0.2511, -0.0916), (-1.193, -0.2511, 0.1114), (-0.007843, -0.2967, -0.09816), (-0.01224, -0.2511, -0.1573), (-1.526, -0.1314, 0.1791), (1.786, -0.1175, 0.6817), (-1.588, -0.1695, -0.02172), (1.941, -0.08469, 0.81)], [(118, 115), (117, 118)], [(16, 45, 43, 14), (2, 31, 38, 9), (20, 49, 51, 22), (8, 37, 29, 0), (1, 30, 47, 18), (19, 48, 32, 3), (9, 38, 40, 11), (128, 25, 131, 129), (10, 39, 37, 8), (24, 53, 50, 21), (0, 29, 56, 28), (11, 40, 42, 13), (183, 189, 197, 193), (12, 41, 39, 10), (26, 54, 53, 24), (3, 32, 34, 5), (193, 197, 199, 200), (18, 47, 55, 27), (4, 33, 31, 2), (178, 114, 86, 161), (13, 42, 44, 15), (7, 36, 35, 6), (192, 158, 180, 181, 190, 191), (14, 43, 41, 12), (170, 160, 157, 177, 162), (5, 34, 36, 7), (106, 104, 158, 192), (17, 46, 45, 16), (160, 170, 169, 163), (6, 35, 33, 4), (15, 44, 46, 17), (22, 51, 52, 23), (186, 185, 119, 125), (184, 183, 151, 150), (159, 182, 124, 123), (181, 180, 134, 133), (179, 178, 121, 120), (157, 160, 147, 149), (162, 177, 148, 146), (177, 157, 149, 148), (158, 159, 123, 129), (160, 163, 145, 147), (161, 173, 128, 122), (170, 162, 146, 144), (196, 201, 203, 198), (168, 171, 172, 167), (163, 164, 130, 145), (174, 169, 143, 132), (172, 165, 166, 167), (169, 170, 144, 143), (173, 174, 132, 128), (175, 176, 140, 142), (73, 71, 99, 101), (59, 66, 94, 87), (77, 79, 107, 105), (65, 57, 85, 93), (58, 75, 103, 86), (76, 60, 88, 104), (66, 68, 96, 94), (67, 65, 93, 95), (81, 78, 106, 109), (57, 84, 114, 85), (68, 70, 98, 96), (178, 161, 189), (69, 67, 95, 97), (82, 81, 109, 111), (60, 62, 90, 88), (189, 183, 184, 178), (75, 83, 113, 103), (61, 59, 87, 89), (70, 72, 100, 98), (64, 63, 91, 92), (71, 69, 97, 99), (164, 163, 169, 174), (62, 64, 92, 90), (74, 73, 101, 102), (105, 164, 174, 113), (63, 61, 89, 91), (72, 74, 102, 100), (79, 80, 108, 107), (120, 121, 122, 123, 119), (119, 123, 124, 125), (125, 124, 126, 127), (171, 168, 203, 201), (123, 122, 128, 129), (130, 25, 128, 132), (129, 131, 133, 134), (133, 131, 135, 136), (131, 25, 130, 137, 138), (131, 138, 139, 140), (140, 139, 141, 142), (130, 132, 143, 144, 145), (145, 144, 146, 147), (147, 146, 148, 149), (122, 121, 150, 151, 152), (152, 151, 153, 154), (154, 153, 155, 156), (178, 184, 150, 121), (180, 158, 129, 134), (188, 187, 127, 126), (189, 161, 122, 152), (191, 190, 136, 135), (182, 188, 126, 124), (192, 191, 135, 131), (187, 186, 125, 127), (190, 181, 133, 136), (183, 193, 153, 151), (195, 194, 138, 137), (197, 189, 152, 154), (164, 195, 137, 130), (198, 179, 120, 119, 185, 196), (200, 199, 156, 155), (193, 200, 155, 153), (199, 197, 154, 156), (194, 202, 139, 138), (176, 192, 131, 140), (204, 175, 142, 141), (202, 204, 141, 139), (97, 95, 203, 168), (110, 112, 204, 202), (96, 98, 171, 201), (112, 111, 175, 204), (109, 106, 192, 176), (95, 93, 198, 203), (108, 110, 202, 194), (94, 96, 201, 196), (93, 85, 179, 198), (105, 107, 195, 164), (87, 94, 196, 185), (107, 108, 194, 195), (91, 89, 186, 187), (90, 92, 188, 182), (92, 91, 187, 188), (111, 109, 176, 175), (103, 113, 174, 173), (98, 100, 172, 171), (99, 97, 168, 167), (102, 101, 166, 165), (100, 102, 165, 172), (101, 99, 167, 166), (86, 103, 173, 161), (104, 88, 159, 158), (85, 114, 178, 179), (88, 90, 182, 159), (89, 87, 185, 186)])
_uv = me_plane_001.uv_layers.new(name='UVMap')
_uv.uv.foreach_set('vector', [0.4317, 0.05003, 0.4317, 0.05003, 0.4317, 0.05003, 0.4317, 0.05003, 0.4317, 0.05003, 0.4317, 0.05003, 0.4317, 0.05003, 0.4317, 0.05003, 0.4317, 0.05003, 0.4317, 0.05003, 0.4317, 0.05003, 0.4317, 0.05003, 0.4317, 0.05003, 0.4317, 0.05003, 0.4317, 0.05003, 0.4317, 0.05003, 0.4317, 0.05003, 0.4317, 0.05003, 0.4317, 0.05003, 0.4317, 0.05003, 0.4317, 0.05003, 0.4317, 0.05003, 0.4317, 0.05003, 0.4317, 0.05003, 0.4317, 0.05003, 0.4317, 0.05003, 0.4317, 0.05003, 0.4317, 0.05003, 0.09795, 0.2868, 0.1224, 0.1624, 0.207, 0.1074, 0.2186, 0.1511, 0.4317, 0.05003, 0.4317, 0.05003, 0.4317, 0.05003, 0.4317, 0.05003, 0.4317, 0.05003, 0.4317, 0.05003, 0.4317, 0.05003, 0.4317, 0.05003, 0.4317, 0.05003, 0.4317, 0.05003, 0.4317, 0.05003, 0.4317, 0.05003, 0.4317, 0.05003, 0.4317, 0.05003, 0.4317, 0.05003, 0.4317, 0.05003, 0.3968, 0.3039, 0.4149, 0.3019, 0.4116, 0.3551, 0.3989, 0.3594, 0.4317, 0.05003, 0.4317, 0.05003, 0.4317, 0.05003, 0.4317, 0.05003, 0.4317, 0.05003, 0.4317, 0.05003, 0.4317, 0.05003, 0.4317, 0.05003, 0.4317, 0.05003, 0.4317, 0.05003, 0.4317, 0.05003, 0.4317, 0.05003, 0.3989, 0.3594, 0.4116, 0.3551, 0.4136, 0.3851, 0.4023, 0.3852, 0.4317, 0.05003, 0.4317, 0.05003, 0.4317, 0.05003, 0.4317, 0.05003, 0.4317, 0.05003, 0.4317, 0.05003, 0.4317, 0.05003, 0.4317, 0.05003, 0.2868, 0.5002, 0.2434, 0.5001, 0.2433, 0.4432, 0.2866, 0.4433, 0.4317, 0.05003, 0.4317, 0.05003, 0.4317, 0.05003, 0.4317, 0.05003, 0.4317, 0.05003, 0.4317, 0.05003, 0.4317, 0.05003, 0.4317, 0.05003, 0.3968, 0.6695, 0.3968, 0.6161, 0.4129, 0.6263, 0.4118, 0.6386, 0.422, 0.6449, 0.4164, 0.6608, 0.4317, 0.05003, 0.4317, 0.05003, 0.4317, 0.05003, 0.4317, 0.05003, 0.3974, 0.579, 0.4067, 0.5917, 0.4064, 0.6101, 0.397, 0.6161, 0.3968, 0.5926, 0.4317, 0.05003, 0.4317, 0.05003, 0.4317, 0.05003, 0.4317, 0.05003, 0.3865, 0.1237, 0.3873, 0.1696, 0.3344, 0.1739, 0.3336, 0.121, 0.4317, 0.05003, 0.4317, 0.05003, 0.4317, 0.05003, 0.4317, 0.05003, 0.4067, 0.5917, 0.3974, 0.579, 0.4076, 0.5632, 0.4148, 0.5843, 0.4317, 0.05003, 0.4317, 0.05003, 0.4317, 0.05003, 0.4317, 0.05003, 0.4317, 0.05003, 0.4317, 0.05003, 0.4317, 0.05003, 0.4317, 0.05003, 0.4317, 0.05003, 0.4317, 0.05003, 0.4317, 0.05003, 0.4317, 0.05003, 0.2433, 0.4409, 0.191, 0.5097, 0.1597, 0.455, 0.2092, 0.4093, 0.3969, 0.1218, 0.3968, 0.08058, 0.4279, 0.08069, 0.4146, 0.1219, 0.3404, 0.1967, 0.344, 0.244, 0.3333, 0.2449, 0.3289, 0.1949, 0.4403, 0.004367, 0.4378, 0.01631, 0.4317, 0.01593, 0.4317, -3.502e-08, 0.03653, 0.5259, 0.03203, 0.4874, 0.05436, 0.4691, 0.0907, 0.4833, 0.3968, 0.8374, 0.4152, 0.839, 0.4152, 0.8589, 0.3968, 0.859, 0.3968, 0.7442, 0.3978, 0.721, 0.4196, 0.7227, 0.4179, 0.7459, 0.3968, 0.9081, 0.4077, 0.9083, 0.4077, 0.9301, 0.3968, 0.9299, 0.3344, 0.1739, 0.3404, 0.1967, 0.3289, 0.1949, 0.3177, 0.1651, 0.397, 0.7829, 0.4059, 0.7885, 0.4061, 0.8034, 0.3968, 0.803, 0.2866, 0.4433, 0.287, 0.3003, 0.303, 0.2925, 0.3177, 0.4433, 0.3969, 0.7576, 0.3968, 0.7442, 0.4179, 0.7459, 0.4169, 0.7592, 0.07952, 0.5855, 0.06664, 0.6063, 0.03186, 0.6175, 0.05314, 0.5488, 0.0121, 0.714, 0.03915, 0.7128, 0.02551, 0.9232, 0.008294, 0.9303, 0.4059, 0.7885, 0.424, 0.7732, 0.424, 0.8019, 0.4061, 0.8034, 0.4252, 0.4459, 0.4107, 0.4758, 0.3968, 0.4779, 0.3973, 0.4498, 0.02551, 0.9232, 0.01622, 0.9887, 0.008869, 0.9893, 0.008294, 0.9303, 0.4054, 0.7721, 0.3969, 0.7576, 0.4169, 0.7592, 0.4196, 0.7732, 0.4189, 0.4266, 0.4252, 0.4459, 0.3973, 0.4498, 0.3968, 0.3852, 0.3721, 0.002911, 0.3702, 0.06751, 0.3413, 0.06862, 0.3572, 0.01339, 0.4317, 0.05003, 0.4317, 0.05003, 0.4317, 0.05003, 0.4317, 0.05003, 0.4317, 0.05003, 0.4317, 0.05003, 0.4317, 0.05003, 0.4317, 0.05003, 0.4317, 0.05003, 0.4317, 0.05003, 0.4317, 0.05003, 0.4317, 0.05003, 0.4317, 0.05003, 0.4317, 0.05003, 0.4317, 0.05003, 0.4317, 0.05003, 0.4317, 0.05003, 0.4317, 0.05003, 0.4317, 0.05003, 0.4317, 0.05003, 0.4317, 0.05003, 0.4317, 0.05003, 0.4317, 0.05003, 0.4317, 0.05003, 0.4317, 0.05003, 0.4317, 0.05003, 0.4317, 0.05003, 0.4317, 0.05003, 0.4317, 0.05003, 0.4317, 0.05003, 0.4317, 0.05003, 0.4317, 0.05003, 0.4317, 0.05003, 0.4317, 0.05003, 0.4317, 0.05003, 0.4317, 0.05003, 0.4317, 0.05003, 0.4317, 0.05003, 0.4317, 0.05003, 0.4317, 0.05003, 0.4317, 0.05003, 0.4317, 0.05003, 0.4317, 0.05003, 0.4317, 0.05003, 0.4189, 0.242, 0.4195, 0.3001, 0.4149, 0.3019, 0.4317, 0.05003, 0.4317, 0.05003, 0.4317, 0.05003, 0.4317, 0.05003, 0.4317, 0.05003, 0.4317, 0.05003, 0.4317, 0.05003, 0.4317, 0.05003, 0.4317, 0.05003, 0.4317, 0.05003, 0.4317, 0.05003, 0.4317, 0.05003, 0.4149, 0.3019, 0.3968, 0.3039, 0.3968, 0.2617, 0.4189, 0.242, 0.4317, 0.05003, 0.4317, 0.05003, 0.4317, 0.05003, 0.4317, 0.05003, 0.4317, 0.05003, 0.4317, 0.05003, 0.4317, 0.05003, 0.4317, 0.05003, 0.4317, 0.05003, 0.4317, 0.05003, 0.4317, 0.05003, 0.4317, 0.05003, 0.4317, 0.05003, 0.4317, 0.05003, 0.4317, 0.05003, 0.4317, 0.05003, 0.4317, 0.05003, 0.4317, 0.05003, 0.4317, 0.05003, 0.4317, 0.05003, 0.4317, 0.5881, 0.4148, 0.5843, 0.4076, 0.5632, 0.4317, 0.5613, 0.4317, 0.05003, 0.4317, 0.05003, 0.4317, 0.05003, 0.4317, 0.05003, 0.4317, 0.05003, 0.4317, 0.05003, 0.4317, 0.05003, 0.4317, 0.05003, 0.2433, 0.2321, 0.276, 0.231, 0.2761, 0.2574, 0.2433, 0.2584, 0.4317, 0.05003, 0.4317, 0.05003, 0.4317, 0.05003, 0.4317, 0.05003, 0.4317, 0.05003, 0.4317, 0.05003, 0.4317, 0.05003, 0.4317, 0.05003, 0.4317, 0.05003, 0.4317, 0.05003, 0.4317, 0.05003, 0.4317, 0.05003, 0.0907, 0.4833, 0.05436, 0.4691, 0.02657, 0.4289, 0.216, 0.1812, 0.1597, 0.455, 0.1597, 0.455, 0.216, 0.1812, 0.228, 0.2314, 0.2092, 0.4093, 0.2092, 0.4093, 0.228, 0.2314, 0.2342, 0.2821, 0.2384, 0.3445, 0.03915, 0.7128, 0.0121, 0.714, 0.03186, 0.6175, 0.06664, 0.6063, 0.216, 0.1812, 0.02657, 0.4289, 0.09795, 0.2868, 0.2186, 0.1511, 0.03722, 0.2173, 0.1224, 0.1624, 0.09795, 0.2868, 0.03795, 0.2441, 0.2186, 0.1511, 0.207, 0.1074, 0.2343, 0.1321, 0.237, 0.148, 0.2343, 0.1321, 0.207, 0.1074, 0.2363, 0.1133, 0.2433, 0.1283, 0.207, 0.1074, 0.1224, 0.1624, 0.03722, 0.2173, 0.0639, 0.1794, 0.1246, 0.1409, 0.207, 0.1074, 0.1246, 0.1409, 0.1651, 0.04349, 0.1948, 0.05493, 0.1948, 0.05493, 0.1651, 0.04349, 0.1784, 0.007308, 0.188, 2.252e-08, 0.03722, 0.2173, 0.03795, 0.2441, 0.01025, 0.241, 0.00109, 0.2258, 0.01771, 0.221, 0.01771, 0.221, 0.00109, 0.2258, 0.0003321, 0.2122, 0.01024, 0.2129, 0.01024, 0.2129, 0.0003321, 0.2122, 4.159e-09, 0.1887, 0.009697, 0.1945, 0.02657, 0.4289, 0.05436, 0.4691, 0.007301, 0.4692, 0.003326, 0.4268, 0.02173, 0.4275, 0.02173, 0.4275, 0.003326, 0.4268, 0.001128, 0.3714, 0.01419, 0.3747, 0.01419, 0.3747, 0.001128, 0.3714, 0.002457, 0.3453, 0.01309, 0.3445, 0.4213, 0.6963, 0.414, 0.721, 0.3968, 0.7177, 0.3968, 0.6695, 0.3985, 0.894, 0.4129, 0.8901, 0.4129, 0.9081, 0.3968, 0.8999, 0.3603, 0.2812, 0.3577, 0.3669, 0.328, 0.358, 0.3291, 0.2956, 0.3968, 0.9301, 0.4018, 0.9301, 0.4018, 0.9611, 0.3968, 0.9611, 0.4365, 0.02585, 0.4355, 0.04087, 0.4317, 0.04127, 0.4317, 0.02635, 0.344, 0.244, 0.3603, 0.2812, 0.3291, 0.2956, 0.3333, 0.2449, 0.3968, 0.9841, 0.3968, 0.9625, 0.4015, 0.9611, 0.4015, 0.9928, 0.3577, 0.3669, 0.3592, 0.4536, 0.3177, 0.4234, 0.328, 0.358, 0.432, 0.02199, 0.4403, 0.01631, 0.4403, 0.02568, 0.4317, 0.02585, 0.3968, 0.08058, 0.3968, 0.02599, 0.4279, 0.0261, 0.4279, 0.08069, 0.2707, 0.1908, 0.2605, 0.1446, 0.2892, 0.144, 0.3022, 0.1909, 0.4276, 0.5086, 0.4276, 0.5613, 0.3968, 0.5607, 0.3968, 0.5079, 0.276, 0.231, 0.2707, 0.1908, 0.3022, 0.1909, 0.3047, 0.2322, 0.05314, 0.5488, 0.03653, 0.5259, 0.0907, 0.4833, 0.1597, 0.455, 0.191, 0.5097, 0.07952, 0.5855, 0.3968, 0.859, 0.4064, 0.8667, 0.4064, 0.8805, 0.3968, 0.8901, 0.3968, 0.02599, 0.3968, 1.922e-09, 0.4279, 0.0001073, 0.4279, 0.0261, 0.4202, 0.4782, 0.4276, 0.5086, 0.3968, 0.5079, 0.4064, 0.4779, 0.09036, 0.1368, 0.1453, 0.03358, 0.1651, 0.04349, 0.1246, 0.1409, 0.3702, 0.06751, 0.3336, 0.121, 0.3303, 0.1212, 0.3413, 0.06862, 0.4188, 0.8236, 0.4029, 0.8034, 0.4187, 0.8034, 0.4189, 0.8115, 0.1453, 0.03358, 0.1673, 0.006704, 0.1784, 0.007308, 0.1651, 0.04349, 0.2433, 0.7271, 0.2436, 0.6288, 0.2728, 0.6289, 0.2672, 0.7272, 0.2453, 0.02283, 0.2457, 1.483e-08, 0.2605, 0.00496, 0.2657, 0.03472, 0.3401, 0.5473, 0.3387, 0.6542, 0.32, 0.6545, 0.3177, 0.5477, 0.4084, 0.8374, 0.3968, 0.812, 0.4029, 0.8034, 0.4188, 0.8236, 0.3852, 0.07003, 0.3865, 0.1237, 0.3336, 0.121, 0.3702, 0.06751, 0.2436, 0.6288, 0.244, 0.5579, 0.2873, 0.558, 0.2728, 0.6289, 0.2443, 0.1446, 0.2453, 0.02283, 0.2657, 0.03472, 0.2605, 0.1446, 0.3415, 0.5262, 0.3401, 0.5473, 0.3177, 0.5477, 0.3178, 0.5267, 0.244, 0.5579, 0.2436, 0.5375, 0.2869, 0.5376, 0.2873, 0.558, 0.2433, 0.2321, 0.2436, 0.1907, 0.2707, 0.1908, 0.276, 0.231, 0.4263, 0.1219, 0.4263, 0.242, 0.4029, 0.2394, 0.3968, 0.1346, 0.2436, 0.1907, 0.2443, 0.1446, 0.2605, 0.1446, 0.2707, 0.1908, 0.3968, 0.3663, 0.396, 0.454, 0.3592, 0.4536, 0.3577, 0.3669, 0.3895, 0.2404, 0.3931, 0.276, 0.3603, 0.2812, 0.344, 0.244, 0.3931, 0.276, 0.3968, 0.3663, 0.3577, 0.3669, 0.3603, 0.2812, 0.3801, 9.132e-09, 0.3852, 0.07003, 0.3702, 0.06751, 0.3721, 0.002911, 0.2437, 0.3002, 0.2433, 0.2584, 0.2761, 0.2574, 0.287, 0.3003, 0.3387, 0.6542, 0.3414, 0.8647, 0.3266, 0.865, 0.32, 0.6545, 0.2434, 0.9418, 0.2433, 0.7271, 0.2672, 0.7272, 0.2678, 0.9418, 0.439, 0.04982, 0.4317, 0.05003, 0.4317, 0.04148, 0.439, 0.04127, 0.3414, 0.8647, 0.3415, 0.9303, 0.3329, 0.9304, 0.3266, 0.865, 0.2435, 1.0, 0.2434, 0.9418, 0.2678, 0.9418, 0.2522, 1.0, 0.2433, 0.4432, 0.2437, 0.3002, 0.287, 0.3003, 0.2866, 0.4433, 0.3873, 0.1696, 0.388, 0.1895, 0.3404, 0.1967, 0.3344, 0.1739, 0.2436, 0.5375, 0.2434, 0.5001, 0.2868, 0.5002, 0.2869, 0.5376, 0.388, 0.1895, 0.3895, 0.2404, 0.344, 0.244, 0.3404, 0.1967, 0.396, 0.454, 0.3894, 0.5262, 0.3596, 0.5231, 0.3592, 0.4536])
me_plane_001.materials.append(mat_material_002)
me_plane_001.update()

# ---- objects
ob_light = bpy.data.objects.new('Light', light_light)
ob_camera = bpy.data.objects.new('Camera', cam_camera)
ob_mouse_reference = bpy.data.objects.new('Mouse Reference', None)
ob_rat_mirror_not_applied = bpy.data.objects.new('Rat_Mirror_not_applied', me_plane)
ob_rat_mirror_not_applied_001 = bpy.data.objects.new('Rat_Mirror_not_applied.001', me_plane_001)

# ---- transforms, parenting, visibility, modifiers, constraints
ob_light.location = (4.076, 1.005, 5.904)
ob_light.rotation_euler = (0.6503, 0.05522, 1.866)
ob_light.lock_rotations_4d = False
ob_light.empty_display_type = 'ARROWS'
ob_light.color = (0.0, 0.0, 0.0, 0.0)
ob_light.lineart.crease_threshold = 0.0
ob_camera.location = (7.359, -6.926, 4.958)
ob_camera.rotation_euler = (1.109, 0.0, 0.8149)
ob_camera.lock_rotations_4d = False
ob_camera.empty_display_type = 'ARROWS'
ob_camera.color = (0.0, 0.0, 0.0, 0.0)
ob_camera.display_type = 'WIRE'
ob_camera.lineart.crease_threshold = 0.0
ob_mouse_reference.location = (-7.3, 0.0, -0.7759)
ob_mouse_reference.rotation_euler = (1.571, 0.0, 0.0)
ob_mouse_reference.empty_display_type = 'IMAGE'
ob_mouse_reference.empty_display_size = 7.942
ob_mouse_reference.empty_image_offset = (0.3905, 0.02047)
ob_rat_mirror_not_applied.location = (0.0, 0.0, 0.0)
ob_rat_mirror_not_applied_001.location = (0.0, 0.0, 0.0)
_m = ob_rat_mirror_not_applied_001.modifiers.new('Mirror', 'MIRROR')
_m.use_axis = (False, True, False)
_m.use_clip = True

# ---- collection membership
col_collection.objects.link(ob_light)
col_collection.objects.link(ob_camera)
col_collection.objects.link(ob_mouse_reference)
col_collection.objects.link(ob_rat_mirror_not_applied)
col_collection.objects.link(ob_rat_mirror_not_applied_001)

# ---- scene / render settings (as saved in the file)
scene.camera = ob_camera
scene.frame_start = 1; scene.frame_end = 250; scene.frame_set(28)
scene.render.engine = 'BLENDER_EEVEE_NEXT'
scene.cycles.sampling_pattern = 'TABULATED_SOBOL'
scene.eevee.ray_tracing_options.trace_max_roughness = 0.0
bpy.context.view_layer.update()
